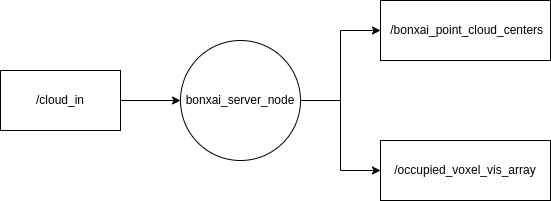

The diagram above was exported from draw.io. Its source (the exported page's mxGraphModel, read from the mxfile embedded in the PNG):
<mxGraphModel dx="1196" dy="689" grid="1" gridSize="10" guides="1" tooltips="1" connect="1" arrows="1" fold="1" page="1" pageScale="1" pageWidth="850" pageHeight="1100" math="0" shadow="0">
  <root>
    <mxCell id="0" />
    <mxCell id="1" parent="0" />
    <mxCell id="ndXFZotJF-NAPcQDA5BV-5" style="edgeStyle=orthogonalEdgeStyle;rounded=0;orthogonalLoop=1;jettySize=auto;html=1;entryX=0;entryY=0.5;entryDx=0;entryDy=0;" edge="1" parent="1" source="ndXFZotJF-NAPcQDA5BV-1" target="ndXFZotJF-NAPcQDA5BV-4">
      <mxGeometry relative="1" as="geometry" />
    </mxCell>
    <mxCell id="ndXFZotJF-NAPcQDA5BV-7" style="edgeStyle=orthogonalEdgeStyle;rounded=0;orthogonalLoop=1;jettySize=auto;html=1;entryX=0;entryY=0.5;entryDx=0;entryDy=0;" edge="1" parent="1" source="ndXFZotJF-NAPcQDA5BV-1" target="ndXFZotJF-NAPcQDA5BV-6">
      <mxGeometry relative="1" as="geometry" />
    </mxCell>
    <mxCell id="ndXFZotJF-NAPcQDA5BV-1" value="bonxai_server_node" style="ellipse;whiteSpace=wrap;html=1;aspect=fixed;" vertex="1" parent="1">
      <mxGeometry x="360" y="240" width="120" height="120" as="geometry" />
    </mxCell>
    <mxCell id="ndXFZotJF-NAPcQDA5BV-3" style="edgeStyle=orthogonalEdgeStyle;rounded=0;orthogonalLoop=1;jettySize=auto;html=1;entryX=0;entryY=0.5;entryDx=0;entryDy=0;" edge="1" parent="1" source="ndXFZotJF-NAPcQDA5BV-2" target="ndXFZotJF-NAPcQDA5BV-1">
      <mxGeometry relative="1" as="geometry" />
    </mxCell>
    <mxCell id="ndXFZotJF-NAPcQDA5BV-2" value="/cloud_in" style="rounded=0;whiteSpace=wrap;html=1;" vertex="1" parent="1">
      <mxGeometry x="180" y="270" width="120" height="60" as="geometry" />
    </mxCell>
    <mxCell id="ndXFZotJF-NAPcQDA5BV-4" value="&amp;nbsp;/bonxai_point_cloud_centers" style="rounded=0;whiteSpace=wrap;html=1;" vertex="1" parent="1">
      <mxGeometry x="560" y="200" width="170" height="60" as="geometry" />
    </mxCell>
    <mxCell id="ndXFZotJF-NAPcQDA5BV-6" value="/occupied_voxel_vis_array" style="rounded=0;whiteSpace=wrap;html=1;" vertex="1" parent="1">
      <mxGeometry x="560" y="340" width="170" height="60" as="geometry" />
    </mxCell>
  </root>
</mxGraphModel>